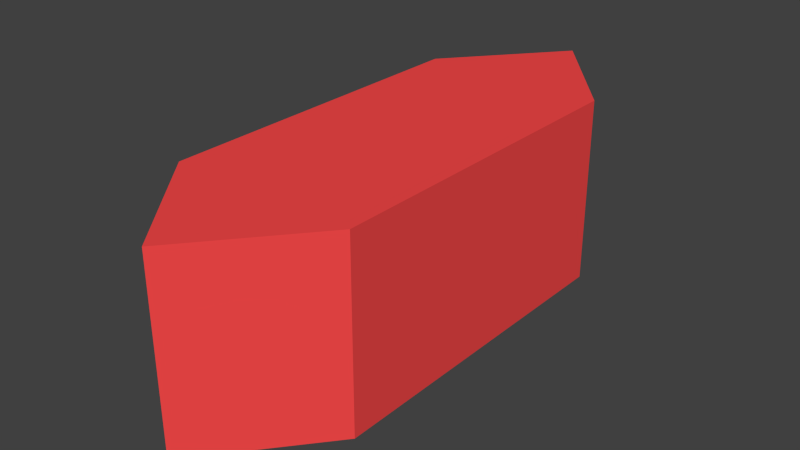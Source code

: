 # Source: newRacket.blend  (saved by Blender 2.68.0; exported with 4.5.12 LTS)
import bpy
from mathutils import Matrix  # noqa: F401  (used for matrix-valued properties, if any)

bpy.ops.wm.read_factory_settings(use_empty=True)
scene = bpy.context.scene
scene.name = 'Scene'

# ---- collections
col_collection_1 = bpy.data.collections.new('Collection 1'); scene.collection.children.link(col_collection_1)

# ---- materials (node trees are filled in below, after node groups)
mat_a_001 = bpy.data.materials.new('a.001')
mat_a_001.alpha_threshold = 0.0
mat_a_001.use_transparent_shadow = False
mat_a_001.diffuse_color = (0.9313, 0.0667, 0.0667, 1.0)
mat_a_001.specular_color = (0.9313, 0.09349, 0.09349)
mat_a_001.roughness = 0.5
mat_a_001.line_color = (0.0, 0.0, 0.0, 1.0)

# ---- material node trees

# ---- world
world_world = bpy.data.worlds.new('World'); scene.world = world_world
world_world.color = (0.05088, 0.05088, 0.05088)
world_world.use_sun_shadow = False
world_world.sun_shadow_jitter_overblur = 0.0
world_world.cycles.sampling_method = 'MANUAL'
world_world.cycles.sample_map_resolution = 256

# ---- meshes
me_newracket = bpy.data.meshes.new('newRacket')
me_newracket.from_pydata([(0.0, 1.0, -1.0), (0.0, -1.0, -1.0), (-1.0, -0.6, -1.0), (-1.0, 0.6, -1.0), (4.768e-07, 1.0, 1.0), (-6.557e-07, -1.0, 1.0), (-1.0, -0.6, 1.0), (-1.0, 0.6, 1.0), (1.0, 0.6, -1.0), (1.0, -0.6, -1.0), (1.0, 0.6, 1.0), (1.0, -0.6, 1.0)], [], [(0, 1, 2, 3), (4, 7, 6, 5), (1, 0, 8, 9), (1, 5, 6, 2), (2, 6, 7, 3), (4, 0, 3, 7), (8, 10, 11, 9), (5, 1, 9, 11), (4, 5, 11, 10), (0, 4, 10, 8)])
me_newracket.materials.append(None)
me_newracket.use_remesh_preserve_volume = False
me_newracket.use_remesh_preserve_attributes = False
me_newracket.use_mirror_vertex_groups = False
me_newracket.update()

# ---- objects
ob_racket = bpy.data.objects.new('racket', me_newracket)

# ---- transforms, parenting, visibility, modifiers, constraints
ob_racket.location = (0.0, 0.0, 0.0)
ob_racket.rotation_euler = (0.0, 0.0, 3.142)
ob_racket.scale = (5.0, 15.0, 5.0)
ob_racket.lock_rotations_4d = False
ob_racket.empty_display_type = 'ARROWS'
ob_racket.color = (0.0, 0.0, 0.0, 1.0)
ob_racket.lineart.crease_threshold = 0.0
ob_racket.material_slots[0].link = 'OBJECT'; ob_racket.material_slots[0].material = mat_a_001

# ---- collection membership
col_collection_1.objects.link(ob_racket)

# ---- scene / render settings (as saved in the file)
scene.frame_start = 1; scene.frame_end = 250; scene.frame_set(1)
scene.render.engine = 'BLENDER_EEVEE_NEXT'
scene.render.image_settings.color_mode = 'RGB'
scene.render.image_settings.compression = 90
scene.render.resolution_percentage = 50
scene.render.dither_intensity = 0.0
scene.cycles.use_denoising = False
scene.cycles.samples = 10
scene.cycles.sampling_pattern = 'TABULATED_SOBOL'
scene.cycles.light_sampling_threshold = 0.0
scene.cycles.use_adaptive_sampling = False
scene.cycles.use_light_tree = False
scene.cycles.blur_glossy = 0.0
scene.cycles.volume_bounces = 1
scene.cycles.pixel_filter_type = 'GAUSSIAN'
scene.cycles.sample_clamp_indirect = 0.0
scene.view_settings.view_transform = 'Standard'
bpy.context.view_layer.update()

# ---- added for rendering (the .blend has no active camera and no usable light): camera, sun
cam_auto = bpy.data.cameras.new('AutoCamera')
cam_auto.lens = 50.0
cam_auto.sensor_width = 36.0
cam_auto.clip_end = 1000.0
ob_auto_camera = bpy.data.objects.new('AutoCamera', cam_auto)
scene.collection.objects.link(ob_auto_camera)
ob_auto_camera.location = (30.6863, -36.8235, 24.549)
ob_auto_camera.rotation_euler = (1.09748, -7.21219e-08, 0.694738)
scene.camera = ob_auto_camera
light_auto_sun = bpy.data.lights.new('AutoSun', 'SUN')
light_auto_sun.energy = 3.0
light_auto_sun.angle = 0.0523599
ob_auto_sun = bpy.data.objects.new('AutoSun', light_auto_sun)
scene.collection.objects.link(ob_auto_sun)
ob_auto_sun.rotation_euler = (0.872665, 0.174533, 0.523599)
bpy.context.view_layer.update()
